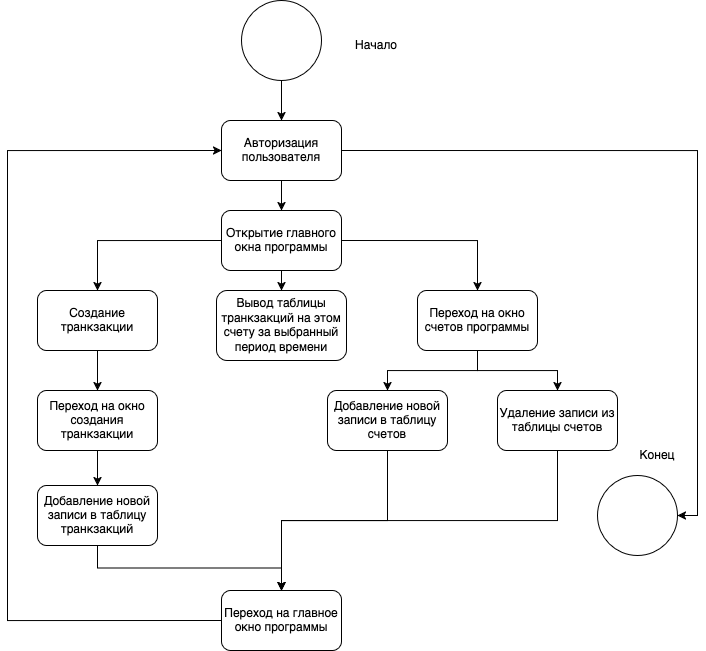

The diagram above was exported from draw.io. Its source (the exported page's mxGraphModel, read from the mxfile embedded in the PNG):
<mxGraphModel dx="844" dy="751" grid="1" gridSize="10" guides="1" tooltips="1" connect="1" arrows="1" fold="1" page="1" pageScale="1" pageWidth="827" pageHeight="1169" math="0" shadow="0">
  <root>
    <mxCell id="0" />
    <mxCell id="1" parent="0" />
    <mxCell id="6QocWrgFEjAcOowIQJib-24" style="edgeStyle=orthogonalEdgeStyle;rounded=0;orthogonalLoop=1;jettySize=auto;html=1;exitX=0.5;exitY=1;exitDx=0;exitDy=0;entryX=0.5;entryY=0;entryDx=0;entryDy=0;" edge="1" parent="1" source="6QocWrgFEjAcOowIQJib-6" target="6QocWrgFEjAcOowIQJib-7">
      <mxGeometry relative="1" as="geometry" />
    </mxCell>
    <mxCell id="6QocWrgFEjAcOowIQJib-6" value="" style="ellipse;whiteSpace=wrap;html=1;aspect=fixed;" vertex="1" parent="1">
      <mxGeometry x="374" y="70" width="80" height="80" as="geometry" />
    </mxCell>
    <mxCell id="6QocWrgFEjAcOowIQJib-25" style="edgeStyle=orthogonalEdgeStyle;rounded=0;orthogonalLoop=1;jettySize=auto;html=1;exitX=0.5;exitY=1;exitDx=0;exitDy=0;entryX=0.5;entryY=0;entryDx=0;entryDy=0;" edge="1" parent="1" source="6QocWrgFEjAcOowIQJib-7" target="6QocWrgFEjAcOowIQJib-8">
      <mxGeometry relative="1" as="geometry" />
    </mxCell>
    <mxCell id="6QocWrgFEjAcOowIQJib-39" style="edgeStyle=orthogonalEdgeStyle;rounded=0;orthogonalLoop=1;jettySize=auto;html=1;exitX=1;exitY=0.5;exitDx=0;exitDy=0;entryX=1;entryY=0.5;entryDx=0;entryDy=0;" edge="1" parent="1" source="6QocWrgFEjAcOowIQJib-7" target="6QocWrgFEjAcOowIQJib-38">
      <mxGeometry relative="1" as="geometry" />
    </mxCell>
    <mxCell id="6QocWrgFEjAcOowIQJib-7" value="&lt;div&gt;Авторизация&lt;/div&gt;&lt;div&gt;пользователя&lt;/div&gt;" style="rounded=1;whiteSpace=wrap;html=1;" vertex="1" parent="1">
      <mxGeometry x="354" y="190" width="120" height="60" as="geometry" />
    </mxCell>
    <mxCell id="6QocWrgFEjAcOowIQJib-26" style="edgeStyle=orthogonalEdgeStyle;rounded=0;orthogonalLoop=1;jettySize=auto;html=1;exitX=0.5;exitY=1;exitDx=0;exitDy=0;entryX=0.5;entryY=0;entryDx=0;entryDy=0;" edge="1" parent="1" source="6QocWrgFEjAcOowIQJib-8" target="6QocWrgFEjAcOowIQJib-16">
      <mxGeometry relative="1" as="geometry" />
    </mxCell>
    <mxCell id="6QocWrgFEjAcOowIQJib-27" style="edgeStyle=orthogonalEdgeStyle;rounded=0;orthogonalLoop=1;jettySize=auto;html=1;exitX=0;exitY=0.5;exitDx=0;exitDy=0;entryX=0.5;entryY=0;entryDx=0;entryDy=0;" edge="1" parent="1" source="6QocWrgFEjAcOowIQJib-8" target="6QocWrgFEjAcOowIQJib-13">
      <mxGeometry relative="1" as="geometry" />
    </mxCell>
    <mxCell id="6QocWrgFEjAcOowIQJib-28" style="edgeStyle=orthogonalEdgeStyle;rounded=0;orthogonalLoop=1;jettySize=auto;html=1;exitX=1;exitY=0.5;exitDx=0;exitDy=0;entryX=0.5;entryY=0;entryDx=0;entryDy=0;" edge="1" parent="1" source="6QocWrgFEjAcOowIQJib-8" target="6QocWrgFEjAcOowIQJib-18">
      <mxGeometry relative="1" as="geometry" />
    </mxCell>
    <mxCell id="6QocWrgFEjAcOowIQJib-8" value="Открытие главного&lt;br&gt;окна программы" style="rounded=1;whiteSpace=wrap;html=1;" vertex="1" parent="1">
      <mxGeometry x="354" y="280" width="120" height="60" as="geometry" />
    </mxCell>
    <mxCell id="6QocWrgFEjAcOowIQJib-35" style="edgeStyle=orthogonalEdgeStyle;rounded=0;orthogonalLoop=1;jettySize=auto;html=1;exitX=0.5;exitY=1;exitDx=0;exitDy=0;entryX=0.5;entryY=0;entryDx=0;entryDy=0;" edge="1" parent="1" source="6QocWrgFEjAcOowIQJib-10" target="6QocWrgFEjAcOowIQJib-19">
      <mxGeometry relative="1" as="geometry" />
    </mxCell>
    <mxCell id="6QocWrgFEjAcOowIQJib-10" value="Добавление новой записи в таблицу счетов" style="rounded=1;whiteSpace=wrap;html=1;" vertex="1" parent="1">
      <mxGeometry x="460" y="460" width="120" height="60" as="geometry" />
    </mxCell>
    <mxCell id="6QocWrgFEjAcOowIQJib-36" style="edgeStyle=orthogonalEdgeStyle;rounded=0;orthogonalLoop=1;jettySize=auto;html=1;exitX=0.5;exitY=1;exitDx=0;exitDy=0;entryX=0.5;entryY=0;entryDx=0;entryDy=0;" edge="1" parent="1" source="6QocWrgFEjAcOowIQJib-11" target="6QocWrgFEjAcOowIQJib-19">
      <mxGeometry relative="1" as="geometry" />
    </mxCell>
    <mxCell id="6QocWrgFEjAcOowIQJib-11" value="Удаление записи из таблицы счетов" style="rounded=1;whiteSpace=wrap;html=1;" vertex="1" parent="1">
      <mxGeometry x="630" y="460" width="120" height="60" as="geometry" />
    </mxCell>
    <mxCell id="6QocWrgFEjAcOowIQJib-31" style="edgeStyle=orthogonalEdgeStyle;rounded=0;orthogonalLoop=1;jettySize=auto;html=1;exitX=0.5;exitY=1;exitDx=0;exitDy=0;entryX=0.5;entryY=0;entryDx=0;entryDy=0;" edge="1" parent="1" source="6QocWrgFEjAcOowIQJib-13" target="6QocWrgFEjAcOowIQJib-21">
      <mxGeometry relative="1" as="geometry" />
    </mxCell>
    <mxCell id="6QocWrgFEjAcOowIQJib-13" value="Создание транкзакции" style="rounded=1;whiteSpace=wrap;html=1;" vertex="1" parent="1">
      <mxGeometry x="170" y="360" width="120" height="60" as="geometry" />
    </mxCell>
    <mxCell id="6QocWrgFEjAcOowIQJib-16" value="Вывод таблицы транкзакций на этом счету за выбранный период времени" style="rounded=1;whiteSpace=wrap;html=1;" vertex="1" parent="1">
      <mxGeometry x="349" y="360" width="130" height="70" as="geometry" />
    </mxCell>
    <mxCell id="6QocWrgFEjAcOowIQJib-29" style="edgeStyle=orthogonalEdgeStyle;rounded=0;orthogonalLoop=1;jettySize=auto;html=1;exitX=0.5;exitY=1;exitDx=0;exitDy=0;entryX=0.5;entryY=0;entryDx=0;entryDy=0;" edge="1" parent="1" source="6QocWrgFEjAcOowIQJib-18" target="6QocWrgFEjAcOowIQJib-10">
      <mxGeometry relative="1" as="geometry" />
    </mxCell>
    <mxCell id="6QocWrgFEjAcOowIQJib-30" style="edgeStyle=orthogonalEdgeStyle;rounded=0;orthogonalLoop=1;jettySize=auto;html=1;exitX=0.5;exitY=1;exitDx=0;exitDy=0;entryX=0.5;entryY=0;entryDx=0;entryDy=0;" edge="1" parent="1" source="6QocWrgFEjAcOowIQJib-18" target="6QocWrgFEjAcOowIQJib-11">
      <mxGeometry relative="1" as="geometry" />
    </mxCell>
    <mxCell id="6QocWrgFEjAcOowIQJib-18" value="Переход на окно счетов программы" style="rounded=1;whiteSpace=wrap;html=1;" vertex="1" parent="1">
      <mxGeometry x="550" y="360" width="120" height="60" as="geometry" />
    </mxCell>
    <mxCell id="6QocWrgFEjAcOowIQJib-37" style="edgeStyle=orthogonalEdgeStyle;rounded=0;orthogonalLoop=1;jettySize=auto;html=1;exitX=0;exitY=0.5;exitDx=0;exitDy=0;entryX=0;entryY=0.5;entryDx=0;entryDy=0;" edge="1" parent="1" source="6QocWrgFEjAcOowIQJib-19" target="6QocWrgFEjAcOowIQJib-7">
      <mxGeometry relative="1" as="geometry">
        <Array as="points">
          <mxPoint x="140" y="690" />
          <mxPoint x="140" y="220" />
        </Array>
      </mxGeometry>
    </mxCell>
    <mxCell id="6QocWrgFEjAcOowIQJib-19" value="Переход на главное окно программы" style="rounded=1;whiteSpace=wrap;html=1;" vertex="1" parent="1">
      <mxGeometry x="354" y="660" width="120" height="60" as="geometry" />
    </mxCell>
    <mxCell id="6QocWrgFEjAcOowIQJib-32" style="edgeStyle=orthogonalEdgeStyle;rounded=0;orthogonalLoop=1;jettySize=auto;html=1;entryX=0.5;entryY=0;entryDx=0;entryDy=0;" edge="1" parent="1" source="6QocWrgFEjAcOowIQJib-21" target="6QocWrgFEjAcOowIQJib-22">
      <mxGeometry relative="1" as="geometry" />
    </mxCell>
    <mxCell id="6QocWrgFEjAcOowIQJib-21" value="Переход на окно создания транкзакции" style="rounded=1;whiteSpace=wrap;html=1;" vertex="1" parent="1">
      <mxGeometry x="170" y="460" width="120" height="60" as="geometry" />
    </mxCell>
    <mxCell id="6QocWrgFEjAcOowIQJib-33" style="edgeStyle=orthogonalEdgeStyle;rounded=0;orthogonalLoop=1;jettySize=auto;html=1;exitX=0.5;exitY=1;exitDx=0;exitDy=0;entryX=0.5;entryY=0;entryDx=0;entryDy=0;" edge="1" parent="1" source="6QocWrgFEjAcOowIQJib-22" target="6QocWrgFEjAcOowIQJib-19">
      <mxGeometry relative="1" as="geometry" />
    </mxCell>
    <mxCell id="6QocWrgFEjAcOowIQJib-22" value="Добавление новой записи в таблицу транкзакций" style="rounded=1;whiteSpace=wrap;html=1;" vertex="1" parent="1">
      <mxGeometry x="170" y="555" width="120" height="60" as="geometry" />
    </mxCell>
    <mxCell id="6QocWrgFEjAcOowIQJib-38" value="" style="ellipse;whiteSpace=wrap;html=1;aspect=fixed;" vertex="1" parent="1">
      <mxGeometry x="730" y="545" width="80" height="80" as="geometry" />
    </mxCell>
    <mxCell id="6QocWrgFEjAcOowIQJib-40" value="Начало" style="text;html=1;align=center;verticalAlign=middle;whiteSpace=wrap;rounded=0;" vertex="1" parent="1">
      <mxGeometry x="479" y="100" width="60" height="30" as="geometry" />
    </mxCell>
    <mxCell id="6QocWrgFEjAcOowIQJib-41" value="Конец" style="text;html=1;align=center;verticalAlign=middle;whiteSpace=wrap;rounded=0;" vertex="1" parent="1">
      <mxGeometry x="760" y="510" width="60" height="30" as="geometry" />
    </mxCell>
  </root>
</mxGraphModel>